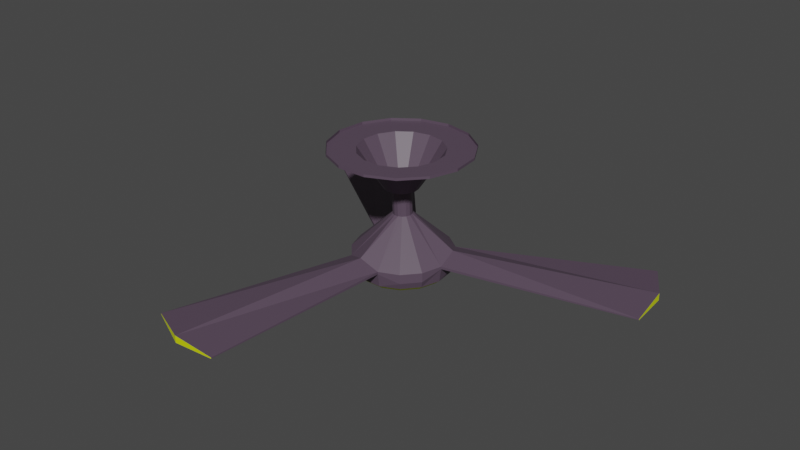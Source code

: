 # Source: Ceiling_Fan.blend  (saved by Blender 3.3.6; exported with 4.5.12 LTS)
import bpy
from mathutils import Matrix  # noqa: F401  (used for matrix-valued properties, if any)

bpy.ops.wm.read_factory_settings(use_empty=True)
scene = bpy.context.scene
scene.name = 'Scene'

# ---- collections
col_collection = bpy.data.collections.new('Collection'); scene.collection.children.link(col_collection)

# ---- materials (node trees are filled in below, after node groups)
mat_material = bpy.data.materials.new('Material')
mat_material.alpha_threshold = 0.0
mat_material.use_transparent_shadow = False
mat_material.roughness = 0.5
mat_material.line_color = (0.0, 0.0, 0.0, 1.0)
mat_highlights = bpy.data.materials.new('Highlights')
mat_highlights.use_transparent_shadow = False

# ---- material node trees
mat_material.use_nodes = True; mat_material.node_tree.nodes.clear()
_N = mat_material.node_tree.nodes; _L = mat_material.node_tree.links
n0 = _N.new('ShaderNodeOutputMaterial'); n0.name = 'Material Output'; n0.location = (300, 300)
n1 = _N.new('ShaderNodeBsdfPrincipled'); n1.name = 'Principled BSDF'; n1.location = (10, 300)
n1.distribution = 'GGX'
n1.subsurface_method = 'RANDOM_WALK_SKIN'
n1.inputs[0].default_value = (0.09643, 0.06586, 0.0985, 1.0)
n1.inputs[3].default_value = 1.45
n1.inputs[27].default_value = (0.0, 0.0, 0.0, 1.0)
n1.inputs[28].default_value = 1.0
_L.new(n1.outputs[0], n0.inputs[0])
n0.is_active_output = True
mat_highlights.use_nodes = True; mat_highlights.node_tree.nodes.clear()
_N = mat_highlights.node_tree.nodes; _L = mat_highlights.node_tree.links
n0 = _N.new('ShaderNodeBsdfPrincipled'); n0.name = 'Principled BSDF'; n0.location = (10, 300)
n0.distribution = 'GGX'
n0.subsurface_method = 'RANDOM_WALK_SKIN'
n0.inputs[0].default_value = (0.7075, 0.8, 0.0, 1.0)
n0.inputs[3].default_value = 1.45
n0.inputs[27].default_value = (0.0, 0.0, 0.0, 1.0)
n0.inputs[28].default_value = 1.0
n1 = _N.new('ShaderNodeOutputMaterial'); n1.name = 'Material Output'; n1.location = (300, 300)
_L.new(n0.outputs[0], n1.inputs[0])
n1.is_active_output = True

# ---- world
world_world = bpy.data.worlds.new('World'); scene.world = world_world
world_world.use_nodes = True; world_world.node_tree.nodes.clear()
_N = world_world.node_tree.nodes; _L = world_world.node_tree.links
n0 = _N.new('ShaderNodeOutputWorld'); n0.name = 'World Output'; n0.location = (300, 300)
n1 = _N.new('ShaderNodeBackground'); n1.name = 'Background'; n1.location = (10, 300)
n1.inputs[0].default_value = (0.05088, 0.05088, 0.05088, 1.0)
_L.new(n1.outputs[0], n0.inputs[0])
n0.is_active_output = True
world_world.color = (0.05088, 0.05088, 0.05088)
world_world.use_sun_shadow = False
world_world.sun_shadow_jitter_overblur = 0.0

# ---- meshes
me_cylinder = bpy.data.meshes.new('Cylinder')
me_cylinder.from_pydata([(-2.141e-09, 0.04512, -0.1088), (-2.141e-09, 0.1128, -0.006868), (0.01835, 0.04122, -0.1088), (0.04588, 0.1031, -0.006868), (0.03353, 0.03019, -0.1088), (0.08383, 0.07548, -0.006868), (0.04291, 0.01394, -0.1088), (0.1073, 0.03486, -0.006868), (0.04487, -0.004717, -0.1088), (0.1122, -0.01179, -0.006868), (0.03908, -0.02256, -0.1088), (0.09769, -0.0564, -0.006868), (0.02652, -0.0365, -0.1088), (0.06631, -0.09126, -0.006868), (0.009381, -0.04414, -0.1088), (0.02345, -0.1103, -0.006868), (-0.009381, -0.04414, -0.1088), (-0.02345, -0.1103, -0.006868), (-0.02652, -0.0365, -0.1088), (-0.06631, -0.09126, -0.006868), (-0.03908, -0.02256, -0.1088), (-0.09769, -0.0564, -0.006868), (-0.04488, -0.004717, -0.1088), (-0.1122, -0.01179, -0.006868), (-0.04291, 0.01394, -0.1088), (-0.1073, 0.03486, -0.006868), (-0.03353, 0.03019, -0.1088), (-0.08383, 0.07548, -0.006868), (-0.01835, 0.04122, -0.1088), (-0.04588, 0.1031, -0.006868), (0.07637, 0.1715, -0.006868), (-2.141e-09, 0.1878, -0.006868), (0.1395, 0.1256, -0.006868), (0.1786, 0.05802, -0.006868), (0.1867, -0.01963, -0.006868), (0.1626, -0.09388, -0.006868), (0.1104, -0.1519, -0.006868), (0.03904, -0.1837, -0.006868), (-0.03904, -0.1837, -0.006868), (-0.1104, -0.1519, -0.006868), (-0.1626, -0.09388, -0.006868), (-0.1867, -0.01963, -0.006868), (-0.1786, 0.05802, -0.006868), (-0.1395, 0.1256, -0.006868), (-0.07637, 0.1715, -0.006868), (0.07637, 0.1715, 0.0), (-2.141e-09, 0.1878, 0.0), (0.1395, 0.1256, 0.0), (0.1786, 0.05802, 0.0), (0.1867, -0.01963, 0.0), (0.1626, -0.09388, 0.0), (0.1104, -0.1519, 0.0), (0.03904, -0.1837, 0.0), (-0.03904, -0.1837, 0.0), (-0.1104, -0.1519, 0.0), (-0.1626, -0.09388, 0.0), (-0.1867, -0.01963, 0.0), (-0.1786, 0.05802, 0.0), (-0.1395, 0.1256, 0.0), (-0.07637, 0.1715, 0.0)], [], [(0, 1, 3, 2), (2, 3, 5, 4), (4, 5, 7, 6), (6, 7, 9, 8), (8, 9, 11, 10), (10, 11, 13, 12), (12, 13, 15, 14), (14, 15, 17, 16), (16, 17, 19, 18), (18, 19, 21, 20), (20, 21, 23, 22), (22, 23, 25, 24), (24, 25, 27, 26), (7, 5, 32, 33), (26, 27, 29, 28), (28, 29, 1, 0), (0, 2, 4, 6, 8, 10, 12, 14, 16, 18, 20, 22, 24, 26, 28), (37, 36, 51, 52), (17, 15, 37, 38), (3, 1, 31, 30), (27, 25, 42, 43), (13, 11, 35, 36), (23, 21, 40, 41), (9, 7, 33, 34), (19, 17, 38, 39), (29, 27, 43, 44), (5, 3, 30, 32), (15, 13, 36, 37), (25, 23, 41, 42), (11, 9, 34, 35), (21, 19, 39, 40), (1, 29, 44, 31), (31, 44, 59, 46), (38, 37, 52, 53), (30, 31, 46, 45), (39, 38, 53, 54), (32, 30, 45, 47), (40, 39, 54, 55), (33, 32, 47, 48), (41, 40, 55, 56), (34, 33, 48, 49), (42, 41, 56, 57), (35, 34, 49, 50), (43, 42, 57, 58), (36, 35, 50, 51), (44, 43, 58, 59)])
me_cylinder.polygons.foreach_set('material_index', [0, 0, 0, 0, 0, 0, 0, 0, 0, 0, 0, 0, 0, 0, 0, 0, 1, 0, 0, 0, 0, 0, 0, 0, 0, 0, 0, 0, 0, 0, 0, 0, 0, 0, 0, 0, 0, 0, 0, 0, 0, 0, 0, 0, 0, 0])
_uv = me_cylinder.uv_layers.new(name='UVMap')
_uv.uv.foreach_set('vector', [1.0, 0.5, 1.0, 1.0, 0.9333, 1.0, 0.9333, 0.5, 0.9333, 0.5, 0.9333, 1.0, 0.8667, 1.0, 0.8667, 0.5, 0.8667, 0.5, 0.8667, 1.0, 0.8, 1.0, 0.8, 0.5, 0.8, 0.5, 0.8, 1.0, 0.7333, 1.0, 0.7333, 0.5, 0.7333, 0.5, 0.7333, 1.0, 0.6667, 1.0, 0.6667, 0.5, 0.6667, 0.5, 0.6667, 1.0, 0.6, 1.0, 0.6, 0.5, 0.6, 0.5, 0.6, 1.0, 0.5333, 1.0, 0.5333, 0.5, 0.5333, 0.5, 0.5333, 1.0, 0.4667, 1.0, 0.4667, 0.5, 0.4667, 0.5, 0.4667, 1.0, 0.4, 1.0, 0.4, 0.5, 0.4, 0.5, 0.4, 1.0, 0.3333, 1.0, 0.3333, 0.5, 0.3333, 0.5, 0.3333, 1.0, 0.2667, 1.0, 0.2667, 0.5, 0.2667, 0.5, 0.2667, 1.0, 0.2, 1.0, 0.2, 0.5, 0.2, 0.5, 0.2, 1.0, 0.1333, 1.0, 0.1333, 0.5, 0.8, 1.0, 0.8667, 1.0, 0.8667, 1.0, 0.8, 1.0, 0.1333, 0.5, 0.1333, 1.0, 0.06667, 1.0, 0.06667, 0.5, 0.06667, 0.5, 0.06667, 1.0, 4.47e-08, 1.0, 4.47e-08, 0.5, 0.75, 0.49, 0.8476, 0.4693, 0.9284, 0.4106, 0.9783, 0.3242, 0.9887, 0.2249, 0.9578, 0.13, 0.8911, 0.05584, 0.7999, 0.01524, 0.7001, 0.01524, 0.6089, 0.05584, 0.5422, 0.13, 0.5113, 0.2249, 0.5217, 0.3242, 0.5716, 0.4106, 0.6524, 0.4693, 0.5333, 1.0, 0.6, 1.0, 0.6, 1.0, 0.5333, 1.0, 0.4667, 1.0, 0.5333, 1.0, 0.5333, 1.0, 0.4667, 1.0, 0.9333, 1.0, 1.0, 1.0, 1.0, 1.0, 0.9333, 1.0, 0.1333, 1.0, 0.2, 1.0, 0.2, 1.0, 0.1333, 1.0, 0.6, 1.0, 0.6667, 1.0, 0.6667, 1.0, 0.6, 1.0, 0.2667, 1.0, 0.3333, 1.0, 0.3333, 1.0, 0.2667, 1.0, 0.7333, 1.0, 0.8, 1.0, 0.8, 1.0, 0.7333, 1.0, 0.4, 1.0, 0.4667, 1.0, 0.4667, 1.0, 0.4, 1.0, 0.06667, 1.0, 0.1333, 1.0, 0.1333, 1.0, 0.06667, 1.0, 0.8667, 1.0, 0.9333, 1.0, 0.9333, 1.0, 0.8667, 1.0, 0.5333, 1.0, 0.6, 1.0, 0.6, 1.0, 0.5333, 1.0, 0.2, 1.0, 0.2667, 1.0, 0.2667, 1.0, 0.2, 1.0, 0.6667, 1.0, 0.7333, 1.0, 0.7333, 1.0, 0.6667, 1.0, 0.3333, 1.0, 0.4, 1.0, 0.4, 1.0, 0.3333, 1.0, 4.47e-08, 1.0, 0.06667, 1.0, 0.06667, 1.0, 4.47e-08, 1.0, 4.47e-08, 1.0, 0.06667, 1.0, 0.06667, 1.0, 4.47e-08, 1.0, 0.4667, 1.0, 0.5333, 1.0, 0.5333, 1.0, 0.4667, 1.0, 0.9333, 1.0, 1.0, 1.0, 1.0, 1.0, 0.9333, 1.0, 0.4, 1.0, 0.4667, 1.0, 0.4667, 1.0, 0.4, 1.0, 0.8667, 1.0, 0.9333, 1.0, 0.9333, 1.0, 0.8667, 1.0, 0.3333, 1.0, 0.4, 1.0, 0.4, 1.0, 0.3333, 1.0, 0.8, 1.0, 0.8667, 1.0, 0.8667, 1.0, 0.8, 1.0, 0.2667, 1.0, 0.3333, 1.0, 0.3333, 1.0, 0.2667, 1.0, 0.7333, 1.0, 0.8, 1.0, 0.8, 1.0, 0.7333, 1.0, 0.2, 1.0, 0.2667, 1.0, 0.2667, 1.0, 0.2, 1.0, 0.6667, 1.0, 0.7333, 1.0, 0.7333, 1.0, 0.6667, 1.0, 0.1333, 1.0, 0.2, 1.0, 0.2, 1.0, 0.1333, 1.0, 0.6, 1.0, 0.6667, 1.0, 0.6667, 1.0, 0.6, 1.0, 0.06667, 1.0, 0.1333, 1.0, 0.1333, 1.0, 0.06667, 1.0])
me_cylinder.materials.append(mat_material)
me_cylinder.materials.append(mat_highlights)
me_cylinder.update()
me_cylinder_001 = bpy.data.meshes.new('Cylinder.001')
me_cylinder_001.from_pydata([(-3.314e-09, 0.02692, -0.1003), (0.0105, 0.02469, -0.1003), (0.01919, 0.01838, -0.1004), (0.02456, 0.009079, -0.1006), (0.02568, -0.001597, -0.1008), (0.02236, -0.01181, -0.101), (0.01518, -0.01978, -0.1011), (0.005368, -0.02415, -0.1012), (-0.005368, -0.02415, -0.1012), (-0.01518, -0.01978, -0.1011), (-0.02236, -0.01181, -0.101), (-0.02568, -0.001597, -0.1008), (-0.02456, 0.009079, -0.1006), (-0.01919, 0.01838, -0.1004), (-0.0105, 0.02469, -0.1003), (-1.312e-08, 0.03115, -0.1811), (0.0105, 0.02892, -0.1811), (0.01919, 0.02261, -0.1812), (0.02456, 0.01331, -0.1814), (0.02568, 0.002636, -0.1816), (0.02236, -0.007574, -0.1818), (0.01518, -0.01555, -0.1819), (0.005368, -0.01992, -0.182), (-0.005368, -0.01992, -0.182), (-0.01518, -0.01555, -0.1819), (-0.02236, -0.007574, -0.1818), (-0.02568, 0.002636, -0.1816), (-0.02456, 0.01331, -0.1814), (-0.01919, 0.02261, -0.1812), (-0.0105, 0.02892, -0.1811), (-4.439e-09, 0.1418, -0.2841), (0.05478, 0.1302, -0.2843), (0.1001, 0.09725, -0.2839), (0.1281, 0.04842, -0.2655), (0.1339, -0.006926, -0.2857), (0.1166, -0.06016, -0.2876), (0.07916, -0.1018, -0.2883), (0.028, -0.1246, -0.2878), (-0.028, -0.1249, -0.2685), (-0.07916, -0.1018, -0.2874), (-0.1166, -0.06016, -0.2876), (-0.1339, -0.006909, -0.2867), (-0.1281, 0.04876, -0.2845), (-0.1001, 0.09692, -0.2646), (-0.05478, 0.1302, -0.2833), (-0.2441, -0.5811, -0.3008), (-0.1354, -0.6294, -0.3099), (-0.01635, -0.6295, -0.3017), (0.6316, 0.09005, -0.2891), (0.6192, 0.2085, -0.2952), (0.5597, 0.3115, -0.2852), (-0.3876, 0.5127, -0.2787), (-0.4838, 0.4426, -0.2717), (-0.5433, 0.3397, -0.2816), (-0.2441, -0.5812, -0.2978), (-0.1354, -0.6297, -0.2904), (-0.01635, -0.6296, -0.2986), (0.6316, 0.09, -0.2861), (0.6192, 0.2082, -0.2758), (0.5597, 0.3114, -0.2822), (-1.518e-09, 0.07323, -0.3548), (0.02638, 0.06763, -0.3549), (0.0482, 0.05178, -0.3552), (0.06169, 0.02842, -0.3556), (0.06451, 0.001601, -0.3561), (0.05617, -0.02405, -0.3565), (0.03813, -0.04409, -0.3569), (0.01349, -0.05506, -0.3571), (-0.01349, -0.05506, -0.3571), (-0.03813, -0.04409, -0.3569), (-0.05617, -0.02405, -0.3565), (-0.06451, 0.001601, -0.3561), (-0.06169, 0.02842, -0.3556), (-0.0482, 0.05178, -0.3552), (-0.02638, 0.06763, -0.3549), (-1.431e-09, 0.1225, -0.3401), (-2.488e-09, 0.1423, -0.3095), (-1.725e-09, 0.1366, -0.3275), (0.05478, 0.1306, -0.3097), (0.04652, 0.1126, -0.3403), (0.05236, 0.1255, -0.3276), (0.1001, 0.09738, -0.291), (0.08499, 0.08466, -0.3408), (0.09566, 0.09404, -0.3282), (0.1281, 0.04922, -0.3112), (0.1088, 0.04348, -0.3415), (0.1224, 0.04769, -0.329), (0.1339, -0.006802, -0.2928), (0.1137, -0.003816, -0.3423), (0.128, -0.005533, -0.3299), (0.1166, -0.05972, -0.3131), (0.09905, -0.04904, -0.3431), (0.1115, -0.05643, -0.3308), (0.07916, -0.1013, -0.3138), (0.06723, -0.08438, -0.3437), (0.07567, -0.09621, -0.3315), (0.028, -0.1244, -0.2949), (0.02378, -0.1037, -0.3441), (0.02676, -0.118, -0.3319), (-0.028, -0.1241, -0.3142), (-0.02378, -0.1037, -0.3441), (-0.02676, -0.118, -0.3319), (-0.07916, -0.1017, -0.2945), (-0.06723, -0.08438, -0.3437), (-0.07567, -0.09621, -0.3315), (-0.1166, -0.05972, -0.3131), (-0.09905, -0.04904, -0.3431), (-0.1115, -0.05643, -0.3308), (-0.1339, -0.006465, -0.3121), (-0.1137, -0.003816, -0.3423), (-0.128, -0.005533, -0.3299), (-0.1281, 0.04889, -0.2922), (-0.1088, 0.04348, -0.3415), (-0.1224, 0.04769, -0.329), (-0.1001, 0.09771, -0.3103), (-0.08499, 0.08466, -0.3408), (-0.09566, 0.09404, -0.3282), (-0.05478, 0.1303, -0.2905), (-0.04652, 0.1126, -0.3403), (-0.05236, 0.1255, -0.3276), (-0.5433, 0.3398, -0.2849), (-0.4838, 0.443, -0.2911), (-0.3876, 0.5128, -0.2817), (0.6063, 0.2043, -0.2957), (0.6185, 0.0875, -0.2892), (0.5476, 0.3058, -0.2854), (-0.1318, -0.6126, -0.31), (-0.01488, -0.6128, -0.3014), (-0.2386, -0.5652, -0.3006), (-0.3817, 0.506, -0.2819), (-0.4771, 0.4369, -0.2915), (-0.536, 0.3346, -0.285)], [], [(30, 31, 78, 76), (22, 23, 38, 37), (7, 8, 23, 22), (0, 1, 16, 15), (8, 9, 24, 23), (1, 2, 17, 16), (9, 10, 25, 24), (2, 3, 18, 17), (10, 11, 26, 25), (3, 4, 19, 18), (11, 12, 27, 26), (4, 5, 20, 19), (12, 13, 28, 27), (5, 6, 21, 20), (13, 14, 29, 28), (6, 7, 22, 21), (14, 0, 15, 29), (15, 16, 31, 30), (23, 24, 39, 38), (16, 17, 32, 31), (24, 25, 40, 39), (17, 18, 33, 32), (25, 26, 41, 40), (18, 19, 34, 33), (26, 27, 42, 41), (19, 20, 35, 34), (27, 28, 43, 42), (20, 21, 36, 35), (28, 29, 44, 43), (21, 22, 37, 36), (29, 15, 30, 44), (52, 51, 122, 121), (100, 103, 69, 68), (118, 75, 60, 74), (103, 106, 70, 69), (82, 85, 63, 62), (106, 109, 71, 70), (85, 88, 64, 63), (109, 112, 72, 71), (88, 91, 65, 64), (112, 115, 73, 72), (91, 94, 66, 65), (33, 34, 57, 58), (94, 97, 67, 66), (115, 118, 74, 73), (97, 100, 68, 67), (60, 61, 62, 63, 64, 65, 66, 67, 68, 69, 70, 71, 72, 73, 74), (36, 37, 96, 93), (79, 82, 62, 61), (81, 32, 59, 50, 125), (44, 30, 76, 117), (129, 130, 121, 122), (31, 32, 81, 78), (39, 40, 105, 102), (32, 33, 58, 59), (40, 41, 108, 105), (126, 127, 47, 46), (41, 42, 111, 108), (34, 35, 90, 87), (39, 102, 128, 45, 54), (35, 36, 93, 90), (76, 78, 80, 77), (77, 80, 79, 75), (78, 81, 83, 80), (80, 83, 82, 79), (81, 84, 86, 83), (83, 86, 85, 82), (84, 87, 89, 86), (86, 89, 88, 85), (87, 90, 92, 89), (89, 92, 91, 88), (90, 93, 95, 92), (92, 95, 94, 91), (93, 96, 98, 95), (95, 98, 97, 94), (96, 99, 101, 98), (98, 101, 100, 97), (99, 102, 104, 101), (101, 104, 103, 100), (102, 105, 107, 104), (104, 107, 106, 103), (105, 108, 110, 107), (107, 110, 109, 106), (108, 111, 113, 110), (110, 113, 112, 109), (111, 114, 116, 113), (113, 116, 115, 112), (114, 117, 119, 116), (116, 119, 118, 115), (117, 76, 77, 119), (119, 77, 75, 118), (75, 79, 61, 60), (56, 55, 46, 47), (55, 54, 45, 46), (59, 58, 49, 50), (58, 57, 48, 49), (53, 52, 121, 120), (124, 123, 49, 48), (42, 43, 52, 53), (130, 131, 120, 121), (44, 117, 129, 122, 51), (96, 37, 56, 47, 127), (43, 44, 51, 52), (34, 87, 124, 48, 57), (123, 125, 50, 49), (128, 126, 46, 45), (37, 38, 55, 56), (111, 42, 53, 120, 131), (38, 39, 54, 55), (84, 81, 125, 123), (87, 84, 123, 124), (102, 99, 126, 128), (99, 96, 127, 126), (114, 111, 131, 130), (117, 114, 130, 129)])
me_cylinder_001.polygons.foreach_set('material_index', [0, 0, 0, 0, 0, 0, 0, 0, 0, 0, 0, 0, 0, 0, 0, 0, 0, 0, 0, 0, 0, 0, 0, 0, 0, 0, 0, 0, 0, 0, 0, 1, 0, 0, 0, 0, 0, 0, 0, 0, 0, 0, 0, 0, 0, 0, 0, 0, 0, 0, 0, 1, 0, 0, 0, 0, 1, 0, 0, 0, 0, 0, 1, 0, 1, 0, 1, 0, 1, 0, 1, 0, 1, 0, 1, 0, 1, 0, 1, 0, 1, 0, 1, 0, 1, 0, 1, 0, 1, 0, 1, 0, 1, 1, 1, 1, 1, 1, 0, 1, 0, 0, 0, 0, 1, 1, 0, 0, 0, 0, 0, 0, 0, 0, 0])
_uv = me_cylinder_001.uv_layers.new(name='UVMap')
_uv.uv.foreach_set('vector', [0.75, 0.49, 0.8476, 0.4693, 0.8476, 0.4693, 0.75, 0.49, 0.7999, 0.01524, 0.7001, 0.01524, 0.7001, 0.01524, 0.7999, 0.01524, 0.7999, 0.01524, 0.7001, 0.01524, 0.7001, 0.01524, 0.7999, 0.01524, 0.75, 0.49, 0.8476, 0.4693, 0.8476, 0.4693, 0.75, 0.49, 0.7001, 0.01524, 0.6089, 0.05584, 0.6089, 0.05584, 0.7001, 0.01524, 0.8476, 0.4693, 0.9284, 0.4106, 0.9284, 0.4106, 0.8476, 0.4693, 0.6089, 0.05584, 0.5422, 0.13, 0.5422, 0.13, 0.6089, 0.05584, 0.9284, 0.4106, 0.9783, 0.3242, 0.9783, 0.3242, 0.9284, 0.4106, 0.5422, 0.13, 0.5113, 0.2249, 0.5113, 0.2249, 0.5422, 0.13, 0.9783, 0.3242, 0.9887, 0.2249, 0.9887, 0.2249, 0.9783, 0.3242, 0.5113, 0.2249, 0.5217, 0.3242, 0.5217, 0.3242, 0.5113, 0.2249, 0.9887, 0.2249, 0.9578, 0.13, 0.9578, 0.13, 0.9887, 0.2249, 0.5217, 0.3242, 0.5716, 0.4106, 0.5716, 0.4106, 0.5217, 0.3242, 0.9578, 0.13, 0.8911, 0.05584, 0.8911, 0.05584, 0.9578, 0.13, 0.5716, 0.4106, 0.6524, 0.4693, 0.6524, 0.4693, 0.5716, 0.4106, 0.8911, 0.05584, 0.7999, 0.01524, 0.7999, 0.01524, 0.8911, 0.05584, 0.6524, 0.4693, 0.75, 0.49, 0.75, 0.49, 0.6524, 0.4693, 0.75, 0.49, 0.8476, 0.4693, 0.8476, 0.4693, 0.75, 0.49, 0.7001, 0.01524, 0.6089, 0.05584, 0.6089, 0.05584, 0.7001, 0.01524, 0.8476, 0.4693, 0.9284, 0.4106, 0.9284, 0.4106, 0.8476, 0.4693, 0.6089, 0.05584, 0.5422, 0.13, 0.5422, 0.13, 0.6089, 0.05584, 0.9284, 0.4106, 0.9783, 0.3242, 0.9783, 0.3242, 0.9284, 0.4106, 0.5422, 0.13, 0.5113, 0.2249, 0.5113, 0.2249, 0.5422, 0.13, 0.9783, 0.3242, 0.9887, 0.2249, 0.9887, 0.2249, 0.9783, 0.3242, 0.5113, 0.2249, 0.5217, 0.3242, 0.5217, 0.3242, 0.5113, 0.2249, 0.9887, 0.2249, 0.9578, 0.13, 0.9578, 0.13, 0.9887, 0.2249, 0.5217, 0.3242, 0.5716, 0.4106, 0.5716, 0.4106, 0.5217, 0.3242, 0.9578, 0.13, 0.8911, 0.05584, 0.8911, 0.05584, 0.9578, 0.13, 0.5716, 0.4106, 0.6524, 0.4693, 0.6524, 0.4693, 0.5716, 0.4106, 0.8911, 0.05584, 0.7999, 0.01524, 0.7999, 0.01524, 0.8911, 0.05584, 0.6524, 0.4693, 0.75, 0.49, 0.75, 0.49, 0.6524, 0.4693, 0.5716, 0.4106, 0.6524, 0.4693, 0.6524, 0.4693, 0.5716, 0.4106, 0.7001, 0.01524, 0.6089, 0.05584, 0.6089, 0.05584, 0.7001, 0.01524, 0.6524, 0.4693, 0.75, 0.49, 0.75, 0.49, 0.6524, 0.4693, 0.6089, 0.05584, 0.5422, 0.13, 0.5422, 0.13, 0.6089, 0.05584, 0.9284, 0.4106, 0.9783, 0.3242, 0.9783, 0.3242, 0.9284, 0.4106, 0.5422, 0.13, 0.5113, 0.2249, 0.5113, 0.2249, 0.5422, 0.13, 0.9783, 0.3242, 0.9887, 0.2249, 0.9887, 0.2249, 0.9783, 0.3242, 0.5113, 0.2249, 0.5217, 0.3242, 0.5217, 0.3242, 0.5113, 0.2249, 0.9887, 0.2249, 0.9578, 0.13, 0.9578, 0.13, 0.9887, 0.2249, 0.5217, 0.3242, 0.5716, 0.4106, 0.5716, 0.4106, 0.5217, 0.3242, 0.9578, 0.13, 0.8911, 0.05584, 0.8911, 0.05584, 0.9578, 0.13, 0.9783, 0.3242, 0.9887, 0.2249, 0.9887, 0.2249, 0.9783, 0.3242, 0.8911, 0.05584, 0.7999, 0.01524, 0.7999, 0.01524, 0.8911, 0.05584, 0.5716, 0.4106, 0.6524, 0.4693, 0.6524, 0.4693, 0.5716, 0.4106, 0.7999, 0.01524, 0.7001, 0.01524, 0.7001, 0.01524, 0.7999, 0.01524, 0.75, 0.49, 0.8476, 0.4693, 0.9284, 0.4106, 0.9783, 0.3242, 0.9887, 0.2249, 0.9578, 0.13, 0.8911, 0.05584, 0.7999, 0.01524, 0.7001, 0.01524, 0.6089, 0.05584, 0.5422, 0.13, 0.5113, 0.2249, 0.5217, 0.3242, 0.5716, 0.4106, 0.6524, 0.4693, 0.8911, 0.05584, 0.7999, 0.01524, 0.7999, 0.01524, 0.8911, 0.05584, 0.8476, 0.4693, 0.9284, 0.4106, 0.9284, 0.4106, 0.8476, 0.4693, 0.9284, 0.4106, 0.9284, 0.4106, 0.9284, 0.4106, 0.9284, 0.4106, 0.9284, 0.4106, 0.6524, 0.4693, 0.75, 0.49, 0.75, 0.49, 0.6524, 0.4693, 0.6524, 0.4693, 0.5716, 0.4106, 0.5716, 0.4106, 0.6524, 0.4693, 0.8476, 0.4693, 0.9284, 0.4106, 0.9284, 0.4106, 0.8476, 0.4693, 0.6089, 0.05584, 0.5422, 0.13, 0.5422, 0.13, 0.6089, 0.05584, 0.9284, 0.4106, 0.9783, 0.3242, 0.9783, 0.3242, 0.9284, 0.4106, 0.5422, 0.13, 0.5113, 0.2249, 0.5113, 0.2249, 0.5422, 0.13, 0.7001, 0.01524, 0.7999, 0.01524, 0.7999, 0.01524, 0.7001, 0.01524, 0.5113, 0.2249, 0.5217, 0.3242, 0.5217, 0.3242, 0.5113, 0.2249, 0.9887, 0.2249, 0.9578, 0.13, 0.9578, 0.13, 0.9887, 0.2249, 0.6089, 0.05584, 0.6089, 0.05584, 0.6089, 0.05584, 0.6089, 0.05584, 0.6089, 0.05584, 0.9578, 0.13, 0.8911, 0.05584, 0.8911, 0.05584, 0.9578, 0.13, 0.75, 0.49, 0.8476, 0.4693, 0.8474, 0.4688, 0.75, 0.4895, 0.75, 0.4895, 0.8474, 0.4688, 0.8476, 0.4693, 0.75, 0.49, 0.8476, 0.4693, 0.9284, 0.4106, 0.928, 0.4103, 0.8474, 0.4688, 0.8474, 0.4688, 0.928, 0.4103, 0.9284, 0.4106, 0.8476, 0.4693, 0.9284, 0.4106, 0.9783, 0.3242, 0.9778, 0.324, 0.928, 0.4103, 0.928, 0.4103, 0.9778, 0.324, 0.9783, 0.3242, 0.9284, 0.4106, 0.9783, 0.3242, 0.9887, 0.2249, 0.9882, 0.225, 0.9778, 0.324, 0.9778, 0.324, 0.9882, 0.225, 0.9887, 0.2249, 0.9783, 0.3242, 0.9887, 0.2249, 0.9578, 0.13, 0.9574, 0.1302, 0.9882, 0.225, 0.9882, 0.225, 0.9574, 0.1302, 0.9578, 0.13, 0.9887, 0.2249, 0.9578, 0.13, 0.8911, 0.05584, 0.8908, 0.05621, 0.9574, 0.1302, 0.9574, 0.1302, 0.8908, 0.05621, 0.8911, 0.05584, 0.9578, 0.13, 0.8911, 0.05584, 0.7999, 0.01524, 0.7998, 0.01569, 0.8908, 0.05621, 0.8908, 0.05621, 0.7998, 0.01569, 0.7999, 0.01524, 0.8911, 0.05584, 0.7999, 0.01524, 0.7001, 0.01524, 0.7002, 0.01569, 0.7998, 0.01569, 0.7998, 0.01569, 0.7002, 0.01569, 0.7001, 0.01524, 0.7999, 0.01524, 0.7001, 0.01524, 0.6089, 0.05584, 0.6092, 0.05621, 0.7002, 0.01569, 0.7002, 0.01569, 0.6092, 0.05621, 0.6089, 0.05584, 0.7001, 0.01524, 0.6089, 0.05584, 0.5422, 0.13, 0.5426, 0.1302, 0.6092, 0.05621, 0.6092, 0.05621, 0.5426, 0.1302, 0.5422, 0.13, 0.6089, 0.05584, 0.5422, 0.13, 0.5113, 0.2249, 0.5118, 0.225, 0.5426, 0.1302, 0.5426, 0.1302, 0.5118, 0.225, 0.5113, 0.2249, 0.5422, 0.13, 0.5113, 0.2249, 0.5217, 0.3242, 0.5222, 0.324, 0.5118, 0.225, 0.5118, 0.225, 0.5222, 0.324, 0.5217, 0.3242, 0.5113, 0.2249, 0.5217, 0.3242, 0.5716, 0.4106, 0.572, 0.4103, 0.5222, 0.324, 0.5222, 0.324, 0.572, 0.4103, 0.5716, 0.4106, 0.5217, 0.3242, 0.5716, 0.4106, 0.6524, 0.4693, 0.6526, 0.4688, 0.572, 0.4103, 0.572, 0.4103, 0.6526, 0.4688, 0.6524, 0.4693, 0.5716, 0.4106, 0.6524, 0.4693, 0.75, 0.49, 0.75, 0.4895, 0.6526, 0.4688, 0.6526, 0.4688, 0.75, 0.4895, 0.75, 0.49, 0.6524, 0.4693, 0.75, 0.49, 0.8476, 0.4693, 0.8476, 0.4693, 0.75, 0.49, 0.7999, 0.01524, 0.7001, 0.01524, 0.7001, 0.01524, 0.7999, 0.01524, 0.7001, 0.01524, 0.6089, 0.05584, 0.6089, 0.05584, 0.7001, 0.01524, 0.9284, 0.4106, 0.9783, 0.3242, 0.9783, 0.3242, 0.9284, 0.4106, 0.9783, 0.3242, 0.9887, 0.2249, 0.9887, 0.2249, 0.9783, 0.3242, 0.5217, 0.3242, 0.5716, 0.4106, 0.5716, 0.4106, 0.5217, 0.3242, 0.9887, 0.2249, 0.9783, 0.3242, 0.9783, 0.3242, 0.9887, 0.2249, 0.5217, 0.3242, 0.5716, 0.4106, 0.5716, 0.4106, 0.5217, 0.3242, 0.5716, 0.4106, 0.5217, 0.3242, 0.5217, 0.3242, 0.5716, 0.4106, 0.6524, 0.4693, 0.6524, 0.4693, 0.6524, 0.4693, 0.6524, 0.4693, 0.6524, 0.4693, 0.7999, 0.01524, 0.7999, 0.01524, 0.7999, 0.01524, 0.7999, 0.01524, 0.7999, 0.01524, 0.5716, 0.4106, 0.6524, 0.4693, 0.6524, 0.4693, 0.5716, 0.4106, 0.9887, 0.2249, 0.9887, 0.2249, 0.9887, 0.2249, 0.9887, 0.2249, 0.9887, 0.2249, 0.9783, 0.3242, 0.9284, 0.4106, 0.9284, 0.4106, 0.9783, 0.3242, 0.6089, 0.05584, 0.7001, 0.01524, 0.7001, 0.01524, 0.6089, 0.05584, 0.7999, 0.01524, 0.7001, 0.01524, 0.7001, 0.01524, 0.7999, 0.01524, 0.5217, 0.3242, 0.5217, 0.3242, 0.5217, 0.3242, 0.5217, 0.3242, 0.5217, 0.3242, 0.7001, 0.01524, 0.6089, 0.05584, 0.6089, 0.05584, 0.7001, 0.01524, 0.9783, 0.3242, 0.9284, 0.4106, 0.9284, 0.4106, 0.9783, 0.3242, 0.9887, 0.2249, 0.9783, 0.3242, 0.9783, 0.3242, 0.9887, 0.2249, 0.6089, 0.05584, 0.7001, 0.01524, 0.7001, 0.01524, 0.6089, 0.05584, 0.7001, 0.01524, 0.7999, 0.01524, 0.7999, 0.01524, 0.7001, 0.01524, 0.5716, 0.4106, 0.5217, 0.3242, 0.5217, 0.3242, 0.5716, 0.4106, 0.6524, 0.4693, 0.5716, 0.4106, 0.5716, 0.4106, 0.6524, 0.4693])
me_cylinder_001.materials.append(mat_material)
me_cylinder_001.materials.append(mat_highlights)
me_cylinder_001.update()

# ---- objects
ob_base = bpy.data.objects.new('Base', me_cylinder)
ob_fan = bpy.data.objects.new('Fan', me_cylinder_001)

# ---- transforms, parenting, visibility, modifiers, constraints
ob_base.location = (1.987e-09, -1.987e-09, 0.09903)
ob_fan.parent = ob_base
ob_fan.matrix_parent_inverse = Matrix(((1.0, -0.0, -0.0, -1.987e-09), (-0.0, 1.0, 0.0, 1.987e-09), (-0.0, -0.0, 1.0, -0.09903), (-0.0, 0.0, -0.0, 1.0)))
ob_fan.location = (1.987e-09, -1.987e-09, 0.09903)

# ---- collection membership
col_collection.objects.link(ob_base)
col_collection.objects.link(ob_fan)

# ---- scene / render settings (as saved in the file)
scene.frame_start = 1; scene.frame_end = 250; scene.frame_set(1)
scene.render.engine = 'BLENDER_EEVEE_NEXT'
scene.cycles.sampling_pattern = 'TABULATED_SOBOL'
scene.cycles.use_light_tree = False
scene.view_settings.view_transform = 'Filmic'
bpy.context.view_layer.update()

# ---- added for rendering (the .blend has no active camera and no usable light): camera, sun
cam_auto = bpy.data.cameras.new('AutoCamera')
cam_auto.lens = 50.0
cam_auto.sensor_width = 36.0
cam_auto.clip_end = 1000.0
ob_auto_camera = bpy.data.objects.new('AutoCamera', cam_auto)
scene.collection.objects.link(ob_auto_camera)
ob_auto_camera.location = (1.59603, -1.92073, 1.162)
ob_auto_camera.rotation_euler = (1.09748, -7.21219e-08, 0.694738)
scene.camera = ob_auto_camera
light_auto_sun = bpy.data.lights.new('AutoSun', 'SUN')
light_auto_sun.energy = 3.0
light_auto_sun.angle = 0.0523599
ob_auto_sun = bpy.data.objects.new('AutoSun', light_auto_sun)
scene.collection.objects.link(ob_auto_sun)
ob_auto_sun.rotation_euler = (0.872665, 0.174533, 0.523599)
bpy.context.view_layer.update()
